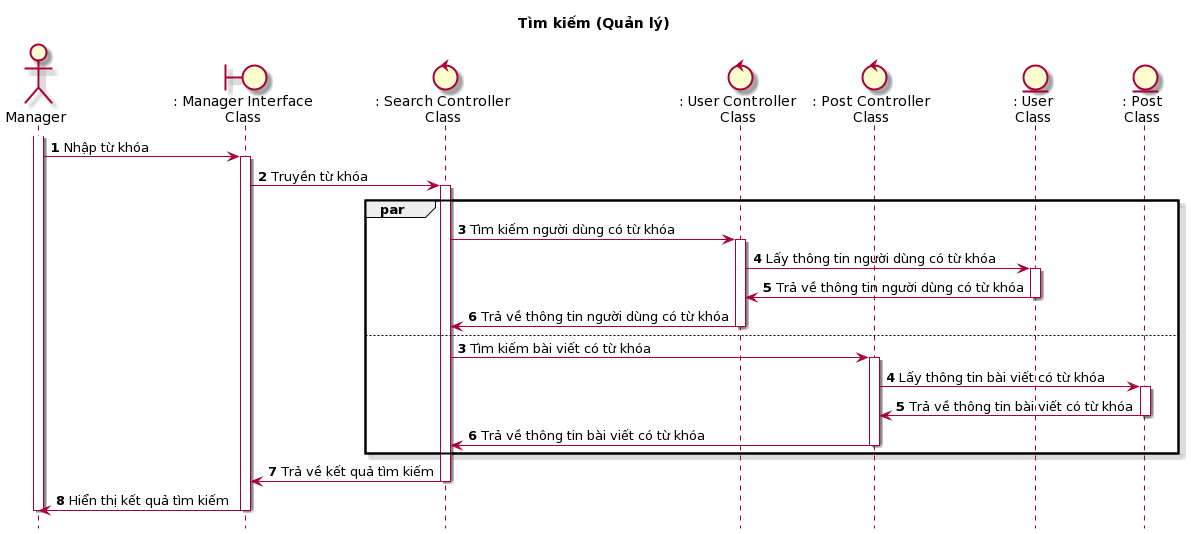

The diagram above was rendered by PlantUML. Its source (embedded in the PNG):
@startuml
skin rose
hide footbox

title Tìm kiếm (Quản lý)

actor Manager as Manager
boundary ": Manager Interface\nClass" as ManagerInterface
control ": Search Controller\nClass" as searchController
control ": User Controller\nClass" as userController
control ": Post Controller\nClass" as postController
entity ": User\nClass" as userClass
entity ": Post\nClass" as postClass

autonumber
Manager++
Manager -> ManagerInterface++: Nhập từ khóa
ManagerInterface -> searchController++: Truyền từ khóa
par
    searchController -> userController++: Tìm kiếm người dùng có từ khóa
    userController -> userClass++: Lấy thông tin người dùng có từ khóa
    userClass -> userController--: Trả về thông tin người dùng có từ khóa
    userController -> searchController--: Trả về thông tin người dùng có từ khóa
    else
    autonumber 3
    searchController -> postController++: Tìm kiếm bài viết có từ khóa
    postController -> postClass++: Lấy thông tin bài viết có từ khóa
    postClass -> postController--: Trả về thông tin bài viết có từ khóa
    postController -> searchController--: Trả về thông tin bài viết có từ khóa
end
searchController -> ManagerInterface--: Trả về kết quả tìm kiếm
ManagerInterface -> Manager--: Hiển thị kết quả tìm kiếm
Manager--
@enduml